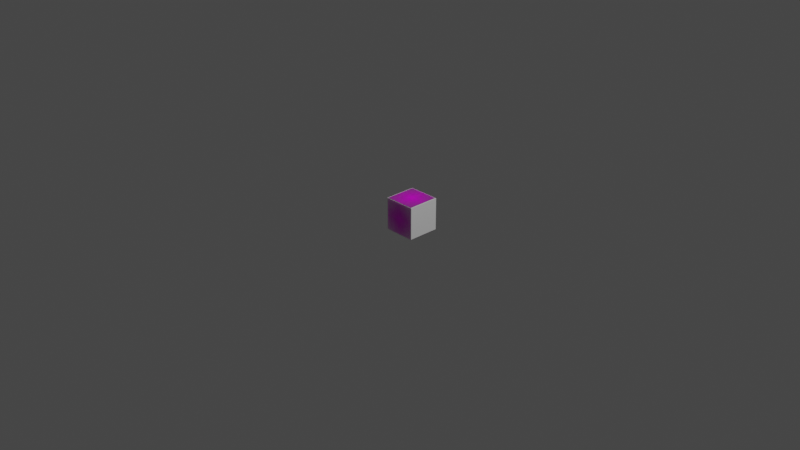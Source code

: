 # Source: 113.blend  (saved by Blender 2.82.7; exported with 4.5.12 LTS)
import bpy
from mathutils import Matrix  # noqa: F401  (used for matrix-valued properties, if any)

bpy.ops.wm.read_factory_settings(use_empty=True)
scene = bpy.context.scene
scene.name = 'Scene'

# ---- collections
col_collection = bpy.data.collections.new('Collection'); scene.collection.children.link(col_collection)

# ---- images (referenced by path relative to the original .blend; pixels are not part of the script)
import os
ASSET_DIR = os.environ.get("B2B_ASSET_DIR", "")  # directory of the original .blend (textures are referenced by path, not embedded)
HERE = os.path.dirname(os.path.abspath(__file__))  # packed textures are extracted next to this script under _unpacked/

def load_image(name, relpath, width, height, colorspace="sRGB"):
    """Load a texture the original file referenced (path relative to the .blend, or extracted next to this script)."""
    p = next((c for c in (os.path.join(HERE, relpath), os.path.join(ASSET_DIR, relpath)) if relpath and os.path.exists(c)), "")
    if p:
        img = bpy.data.images.load(p, check_existing=True)
        img.name = name
    else:  # same state as the original file: an image datablock whose file is absent (Cycles renders it pink)
        img = bpy.data.images.new(name, width, height)
        img.source = "FILE"
        img.filepath = "//" + (relpath or name)
    img.colorspace_settings.name = colorspace
    return img
img_fake2_png_003_png = load_image('fake2.png.003.png', 'fake2.png.003.png', 1024, 1024, 'sRGB')

# ---- materials (node trees are filled in below, after node groups)
mat_fake2_png_003 = bpy.data.materials.new('fake2.png.003')
mat_fake2_png_003.surface_render_method = 'BLENDED'
mat_fake2_png_003.blend_method = 'BLEND'
mat_fake2_png_003.use_transparent_shadow = False

# ---- material node trees
mat_fake2_png_003.use_nodes = True; mat_fake2_png_003.node_tree.nodes.clear()
_N = mat_fake2_png_003.node_tree.nodes; _L = mat_fake2_png_003.node_tree.links
n0 = _N.new('ShaderNodeOutputMaterial'); n0.name = 'Material Output'; n0.location = (300, 300)
n1 = _N.new('ShaderNodeTexImage'); n1.name = 'Image Texture'; n1.location = (-200, 300)
n1.image = img_fake2_png_003_png
n1.extension = 'CLIP'
n2 = _N.new('ShaderNodeBsdfPrincipled'); n2.name = 'Principled BSDF'; n2.location = (0, 300)
n2.distribution = 'GGX'
n2.subsurface_method = 'BURLEY'
n2.inputs[3].default_value = 1.45
n2.inputs[27].default_value = (0.0, 0.0, 0.0, 1.0)
n2.inputs[28].default_value = 1.0
_L.new(n1.outputs[0], n2.inputs[0])
_L.new(n1.outputs[1], n2.inputs[4])
_L.new(n2.outputs[0], n0.inputs[0])
n0.is_active_output = True

# ---- world
world_world = bpy.data.worlds.new('World'); scene.world = world_world
world_world.use_nodes = True; world_world.node_tree.nodes.clear()
_N = world_world.node_tree.nodes; _L = world_world.node_tree.links
n0 = _N.new('ShaderNodeOutputWorld'); n0.name = 'World Output'; n0.location = (300, 300)
n1 = _N.new('ShaderNodeBackground'); n1.name = 'Background'; n1.location = (10, 300)
n1.inputs[0].default_value = (0.05088, 0.05088, 0.05088, 1.0)
_L.new(n1.outputs[0], n0.inputs[0])
n0.is_active_output = True
world_world.color = (0.05088, 0.05088, 0.05088)
world_world.use_sun_shadow = False
world_world.sun_shadow_jitter_overblur = 0.0

# ---- cameras
cam_camera = bpy.data.cameras.new('Camera')
cam_camera.clip_end = 100.0
cam_camera.ortho_scale = 7.314

# ---- lights
light_light = bpy.data.lights.new('Light', 'POINT')
light_light.transmission_factor = 0.0
light_light.energy = 1000.0
light_light.shadow_soft_size = 0.1
light_light.shadow_maximum_resolution = 0.006
light_light.use_absolute_resolution = True

# ---- meshes
me_link35 = bpy.data.meshes.new('Link35')
me_link35.from_pydata([(-0.175, 0.35, 0.175), (-0.175, 0.35, -0.175), (-0.175, 0.0, 0.175), (-0.175, 0.0, -0.175), (0.175, 0.35, 0.175), (0.175, 0.0, 0.175), (0.175, 0.35, -0.175), (0.175, 0.0, -0.175)], [], [(0, 1, 2), (2, 1, 3), (4, 0, 5), (5, 0, 2), (6, 4, 7), (7, 4, 5), (1, 6, 3), (3, 6, 7), (4, 6, 0), (0, 6, 1), (7, 5, 3), (3, 5, 2)])
me_link35.use_remesh_fix_poles = True
me_link35.use_remesh_preserve_attributes = False
me_link35.use_mirror_vertex_groups = False
me_link35.update()
me_fake2_png_003 = bpy.data.meshes.new('fake2.png.003')
me_fake2_png_003.from_pydata([(-0.5161, -0.5, 0.0), (0.5161, -0.5, 0.0), (-0.5161, 0.5, 0.0), (0.5161, 0.5, 0.0)], [], [(0, 1, 3, 2)])
_uv = me_fake2_png_003.uv_layers.new(name='UVMap')
_uv.uv.foreach_set('vector', [0.0, 0.0, 1.0, 0.0, 1.0, 1.0, 0.0, 1.0])
me_fake2_png_003.materials.append(mat_fake2_png_003)
me_fake2_png_003.use_remesh_fix_poles = True
me_fake2_png_003.use_remesh_preserve_attributes = False
me_fake2_png_003.use_mirror_vertex_groups = False
me_fake2_png_003.update()
me_fake2_png_001 = bpy.data.meshes.new('fake2.png.001')
me_fake2_png_001.from_pydata([(-0.5161, -0.5, 0.0), (0.5161, -0.5, 0.0), (-0.5161, 0.5, 0.0), (0.5161, 0.5, 0.0)], [], [(0, 1, 3, 2)])
_uv = me_fake2_png_001.uv_layers.new(name='UVMap')
_uv.uv.foreach_set('vector', [0.0, 0.0, 1.0, 0.0, 1.0, 1.0, 0.0, 1.0])
me_fake2_png_001.materials.append(mat_fake2_png_003)
me_fake2_png_001.use_remesh_fix_poles = True
me_fake2_png_001.use_remesh_preserve_attributes = False
me_fake2_png_001.use_mirror_vertex_groups = False
me_fake2_png_001.update()
me_fake2_png_002 = bpy.data.meshes.new('fake2.png.002')
me_fake2_png_002.from_pydata([(-0.5161, -0.5, 0.0), (0.5161, -0.5, 0.0), (-0.5161, 0.5, 0.0), (0.5161, 0.5, 0.0)], [], [(0, 1, 3, 2)])
_uv = me_fake2_png_002.uv_layers.new(name='UVMap')
_uv.uv.foreach_set('vector', [0.0, 0.0, 1.0, 0.0, 1.0, 1.0, 0.0, 1.0])
me_fake2_png_002.materials.append(mat_fake2_png_003)
me_fake2_png_002.use_remesh_fix_poles = True
me_fake2_png_002.use_remesh_preserve_attributes = False
me_fake2_png_002.use_mirror_vertex_groups = False
me_fake2_png_002.update()
me_fake2_png_004 = bpy.data.meshes.new('fake2.png.004')
me_fake2_png_004.from_pydata([(-0.5161, -0.5, 0.0), (0.5161, -0.5, 0.0), (-0.5161, 0.5, 0.0), (0.5161, 0.5, 0.0)], [], [(0, 1, 3, 2)])
_uv = me_fake2_png_004.uv_layers.new(name='UVMap')
_uv.uv.foreach_set('vector', [0.0, 0.0, 1.0, 0.0, 1.0, 1.0, 0.0, 1.0])
me_fake2_png_004.materials.append(mat_fake2_png_003)
me_fake2_png_004.use_remesh_fix_poles = True
me_fake2_png_004.use_remesh_preserve_attributes = False
me_fake2_png_004.use_mirror_vertex_groups = False
me_fake2_png_004.update()
me_fake2_png_005 = bpy.data.meshes.new('fake2.png.005')
me_fake2_png_005.from_pydata([(-0.5161, -0.5, 0.0), (0.5161, -0.5, 0.0), (-0.5161, 0.5, 0.0), (0.5161, 0.5, 0.0)], [], [(0, 1, 3, 2)])
_uv = me_fake2_png_005.uv_layers.new(name='UVMap')
_uv.uv.foreach_set('vector', [0.0, 0.0, 1.0, 0.0, 1.0, 1.0, 0.0, 1.0])
me_fake2_png_005.materials.append(mat_fake2_png_003)
me_fake2_png_005.use_remesh_fix_poles = True
me_fake2_png_005.use_remesh_preserve_attributes = False
me_fake2_png_005.use_mirror_vertex_groups = False
me_fake2_png_005.update()

# ---- objects
ob_light = bpy.data.objects.new('Light', light_light)
ob_camera = bpy.data.objects.new('Camera', cam_camera)
ob_link35 = bpy.data.objects.new('Link35', me_link35)
ob_fake2_png_003 = bpy.data.objects.new('fake2.png.003', me_fake2_png_003)
ob_fake2_png_001 = bpy.data.objects.new('fake2.png.001', me_fake2_png_001)
ob_fake2_png_002 = bpy.data.objects.new('fake2.png.002', me_fake2_png_002)
ob_fake2_png_004 = bpy.data.objects.new('fake2.png.004', me_fake2_png_004)
ob_fake2_png_005 = bpy.data.objects.new('fake2.png.005', me_fake2_png_005)

# ---- transforms, parenting, visibility, modifiers, constraints
ob_light.location = (4.076, 1.005, 5.904)
ob_light.rotation_euler = (0.6503, 0.05522, 1.866)
ob_light.lock_rotations_4d = False
ob_light.empty_display_type = 'ARROWS'
ob_light.color = (0.0, 0.0, 0.0, 0.0)
ob_light.lineart.crease_threshold = 0.0
ob_camera.location = (7.359, -6.926, 4.958)
ob_camera.rotation_euler = (1.109, 0.0, 0.8149)
ob_camera.lock_rotations_4d = False
ob_camera.empty_display_type = 'ARROWS'
ob_camera.color = (0.0, 0.0, 0.0, 0.0)
ob_camera.display_type = 'WIRE'
ob_camera.lineart.crease_threshold = 0.0
ob_link35.location = (0.0, 0.0, 0.0)
ob_link35.lineart.crease_threshold = 0.0
ob_fake2_png_003.location = (0.0, 0.1748, 0.1788)
ob_fake2_png_003.rotation_euler = (0.0, 0.0, 1.571)
ob_fake2_png_003.scale = (0.333, 0.333, 0.333)
ob_fake2_png_003.lineart.crease_threshold = 0.0
ob_fake2_png_001.location = (-0.1765, 0.1732, 0.002803)
ob_fake2_png_001.rotation_euler = (-1.571, -7.542e-08, 1.571)
ob_fake2_png_001.scale = (0.333, 0.333, 0.333)
ob_fake2_png_001.lineart.crease_threshold = 0.0
ob_fake2_png_002.location = (0.002027, 0.3531, 0.002879)
ob_fake2_png_002.rotation_euler = (0.0, 1.571, 1.571)
ob_fake2_png_002.scale = (0.333, 0.333, 0.333)
ob_fake2_png_002.lineart.crease_threshold = 0.0
ob_fake2_png_004.location = (0.0005416, 0.1758, -0.1841)
ob_fake2_png_004.rotation_euler = (0.0, 3.142, 1.571)
ob_fake2_png_004.scale = (0.333, 0.333, 0.333)
ob_fake2_png_004.lineart.crease_threshold = 0.0
ob_fake2_png_005.location = (0.0002799, -0.003002, 0.0002845)
ob_fake2_png_005.rotation_euler = (0.0, 4.712, 1.571)
ob_fake2_png_005.scale = (0.333, 0.333, 0.333)
ob_fake2_png_005.lineart.crease_threshold = 0.0

# ---- collection membership
col_collection.objects.link(ob_light)
col_collection.objects.link(ob_camera)
col_collection.objects.link(ob_link35)
col_collection.objects.link(ob_fake2_png_003)
col_collection.objects.link(ob_fake2_png_001)
col_collection.objects.link(ob_fake2_png_002)
col_collection.objects.link(ob_fake2_png_004)
col_collection.objects.link(ob_fake2_png_005)

# ---- scene / render settings (as saved in the file)
scene.camera = ob_camera
scene.frame_start = 1; scene.frame_end = 250; scene.frame_set(1)
scene.render.engine = 'BLENDER_EEVEE_NEXT'
scene.cycles.use_denoising = False
scene.cycles.samples = 128
scene.cycles.sampling_pattern = 'TABULATED_SOBOL'
scene.cycles.use_adaptive_sampling = False
scene.cycles.use_light_tree = False
scene.view_settings.view_transform = 'Filmic'
bpy.context.view_layer.update()
